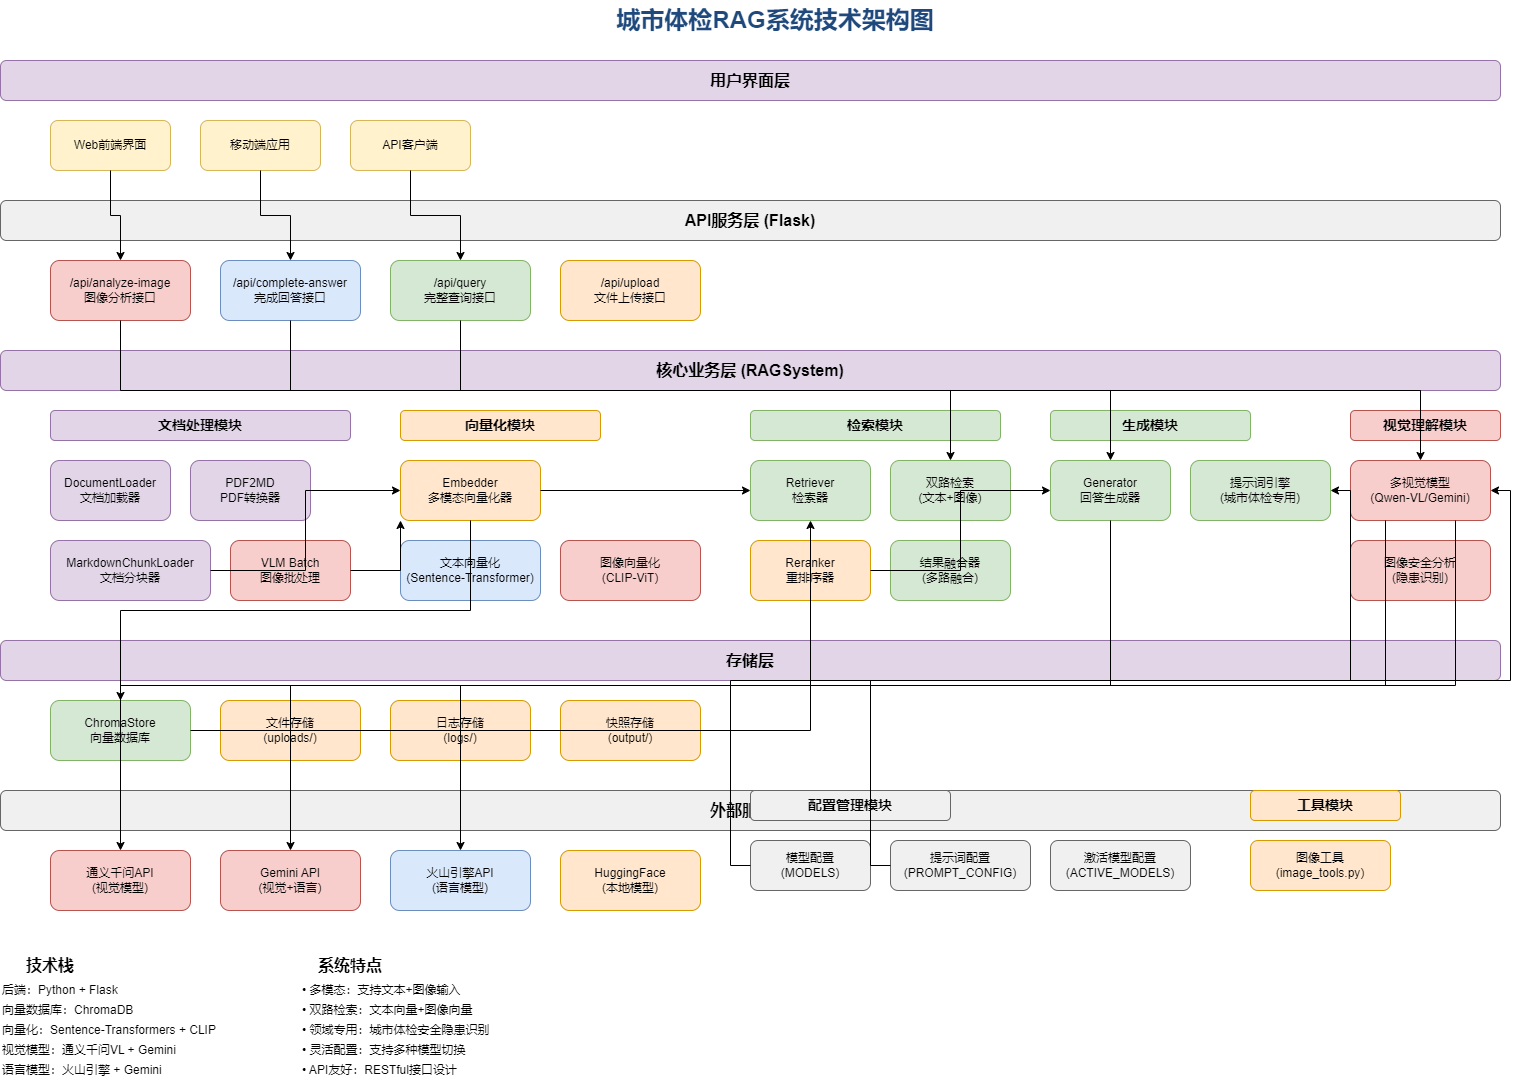

The diagram above was exported from draw.io. Its source (the exported page's mxGraphModel, read from the mxfile embedded in the PNG):
<mxGraphModel dx="547" dy="659" grid="1" gridSize="10" guides="1" tooltips="1" connect="1" arrows="1" fold="1" page="1" pageScale="1" pageWidth="1654" pageHeight="2339" math="0" shadow="0">
  <root>
    <mxCell id="0" />
    <mxCell id="1" parent="0" />
    <mxCell id="title" value="城市体检RAG系统技术架构图" style="text;html=1;strokeColor=none;fillColor=none;align=center;verticalAlign=middle;whiteSpace=wrap;rounded=0;fontSize=24;fontStyle=1;fontColor=#1f497d;" parent="1" vertex="1">
      <mxGeometry x="600" y="20" width="450" height="40" as="geometry" />
    </mxCell>
    <mxCell id="ui-layer" value="用户界面层" style="rounded=1;whiteSpace=wrap;html=1;fontSize=16;fontStyle=1;fillColor=#e1d5e7;strokeColor=#9673a6;" parent="1" vertex="1">
      <mxGeometry x="50" y="80" width="1500" height="40" as="geometry" />
    </mxCell>
    <mxCell id="web-ui" value="Web前端界面" style="rounded=1;whiteSpace=wrap;html=1;fillColor=#fff2cc;strokeColor=#d6b656;" parent="1" vertex="1">
      <mxGeometry x="100" y="140" width="120" height="50" as="geometry" />
    </mxCell>
    <mxCell id="mobile-ui" value="移动端应用" style="rounded=1;whiteSpace=wrap;html=1;fillColor=#fff2cc;strokeColor=#d6b656;" parent="1" vertex="1">
      <mxGeometry x="250" y="140" width="120" height="50" as="geometry" />
    </mxCell>
    <mxCell id="api-client" value="API客户端" style="rounded=1;whiteSpace=wrap;html=1;fillColor=#fff2cc;strokeColor=#d6b656;" parent="1" vertex="1">
      <mxGeometry x="400" y="140" width="120" height="50" as="geometry" />
    </mxCell>
    <mxCell id="api-layer" value="API服务层 (Flask)" style="rounded=1;whiteSpace=wrap;html=1;fontSize=16;fontStyle=1;fillColor=#f0f0f0;strokeColor=#666666;" parent="1" vertex="1">
      <mxGeometry x="50" y="220" width="1500" height="40" as="geometry" />
    </mxCell>
    <mxCell id="api-analyze-img" value="/api/analyze-image&#10;图像分析接口" style="rounded=1;whiteSpace=wrap;html=1;fillColor=#f8cecc;strokeColor=#b85450;" parent="1" vertex="1">
      <mxGeometry x="100" y="280" width="140" height="60" as="geometry" />
    </mxCell>
    <mxCell id="api-complete-ans" value="/api/complete-answer&#10;完成回答接口" style="rounded=1;whiteSpace=wrap;html=1;fillColor=#dae8fc;strokeColor=#6c8ebf;" parent="1" vertex="1">
      <mxGeometry x="270" y="280" width="140" height="60" as="geometry" />
    </mxCell>
    <mxCell id="api-query-full" value="/api/query&#10;完整查询接口" style="rounded=1;whiteSpace=wrap;html=1;fillColor=#d5e8d4;strokeColor=#82b366;" parent="1" vertex="1">
      <mxGeometry x="440" y="280" width="140" height="60" as="geometry" />
    </mxCell>
    <mxCell id="api-upload" value="/api/upload&#10;文件上传接口" style="rounded=1;whiteSpace=wrap;html=1;fillColor=#ffe6cc;strokeColor=#d79b00;" parent="1" vertex="1">
      <mxGeometry x="610" y="280" width="140" height="60" as="geometry" />
    </mxCell>
    <mxCell id="business-layer" value="核心业务层 (RAGSystem)" style="rounded=1;whiteSpace=wrap;html=1;fontSize=16;fontStyle=1;fillColor=#e1d5e7;strokeColor=#9673a6;" parent="1" vertex="1">
      <mxGeometry x="50" y="370" width="1500" height="40" as="geometry" />
    </mxCell>
    <mxCell id="doc-processing" value="文档处理模块" style="rounded=1;whiteSpace=wrap;html=1;fontSize=14;fontStyle=1;fillColor=#e1d5e7;strokeColor=#9673a6;" parent="1" vertex="1">
      <mxGeometry x="100" y="430" width="300" height="30" as="geometry" />
    </mxCell>
    <mxCell id="doc-loader" value="DocumentLoader&#10;文档加载器" style="rounded=1;whiteSpace=wrap;html=1;fillColor=#e1d5e7;strokeColor=#9673a6;" parent="1" vertex="1">
      <mxGeometry x="100" y="480" width="120" height="60" as="geometry" />
    </mxCell>
    <mxCell id="pdf2md" value="PDF2MD&#10;PDF转换器" style="rounded=1;whiteSpace=wrap;html=1;fillColor=#e1d5e7;strokeColor=#9673a6;" parent="1" vertex="1">
      <mxGeometry x="240" y="480" width="120" height="60" as="geometry" />
    </mxCell>
    <mxCell id="md-chunker" value="MarkdownChunkLoader&#10;文档分块器" style="rounded=1;whiteSpace=wrap;html=1;fillColor=#e1d5e7;strokeColor=#9673a6;" parent="1" vertex="1">
      <mxGeometry x="100" y="560" width="160" height="60" as="geometry" />
    </mxCell>
    <mxCell id="vlm-batch" value="VLM Batch&#10;图像批处理" style="rounded=1;whiteSpace=wrap;html=1;fillColor=#f8cecc;strokeColor=#b85450;" parent="1" vertex="1">
      <mxGeometry x="280" y="560" width="120" height="60" as="geometry" />
    </mxCell>
    <mxCell id="embedding-module" value="向量化模块" style="rounded=1;whiteSpace=wrap;html=1;fontSize=14;fontStyle=1;fillColor=#ffe6cc;strokeColor=#d79b00;" parent="1" vertex="1">
      <mxGeometry x="450" y="430" width="200" height="30" as="geometry" />
    </mxCell>
    <mxCell id="embedder" value="Embedder&#10;多模态向量化器" style="rounded=1;whiteSpace=wrap;html=1;fillColor=#ffe6cc;strokeColor=#d79b00;" parent="1" vertex="1">
      <mxGeometry x="450" y="480" width="140" height="60" as="geometry" />
    </mxCell>
    <mxCell id="text-embedding" value="文本向量化&#10;(Sentence-Transformer)" style="rounded=1;whiteSpace=wrap;html=1;fillColor=#dae8fc;strokeColor=#6c8ebf;" parent="1" vertex="1">
      <mxGeometry x="450" y="560" width="140" height="60" as="geometry" />
    </mxCell>
    <mxCell id="image-embedding" value="图像向量化&#10;(CLIP-ViT)" style="rounded=1;whiteSpace=wrap;html=1;fillColor=#f8cecc;strokeColor=#b85450;" parent="1" vertex="1">
      <mxGeometry x="610" y="560" width="140" height="60" as="geometry" />
    </mxCell>
    <mxCell id="retrieval-module" value="检索模块" style="rounded=1;whiteSpace=wrap;html=1;fontSize=14;fontStyle=1;fillColor=#d5e8d4;strokeColor=#82b366;" parent="1" vertex="1">
      <mxGeometry x="800" y="430" width="250" height="30" as="geometry" />
    </mxCell>
    <mxCell id="retriever" value="Retriever&#10;检索器" style="rounded=1;whiteSpace=wrap;html=1;fillColor=#d5e8d4;strokeColor=#82b366;" parent="1" vertex="1">
      <mxGeometry x="800" y="480" width="120" height="60" as="geometry" />
    </mxCell>
    <mxCell id="dual-retrieval" value="双路检索&#10;(文本+图像)" style="rounded=1;whiteSpace=wrap;html=1;fillColor=#d5e8d4;strokeColor=#82b366;" parent="1" vertex="1">
      <mxGeometry x="940" y="480" width="120" height="60" as="geometry" />
    </mxCell>
    <mxCell id="reranker" value="Reranker&#10;重排序器" style="rounded=1;whiteSpace=wrap;html=1;fillColor=#ffe6cc;strokeColor=#d79b00;" parent="1" vertex="1">
      <mxGeometry x="800" y="560" width="120" height="60" as="geometry" />
    </mxCell>
    <mxCell id="result-fusion" value="结果融合器&#10;(多路融合)" style="rounded=1;whiteSpace=wrap;html=1;fillColor=#d5e8d4;strokeColor=#82b366;" parent="1" vertex="1">
      <mxGeometry x="940" y="560" width="120" height="60" as="geometry" />
    </mxCell>
    <mxCell id="generation-module" value="生成模块" style="rounded=1;whiteSpace=wrap;html=1;fontSize=14;fontStyle=1;fillColor=#d5e8d4;strokeColor=#82b366;" parent="1" vertex="1">
      <mxGeometry x="1100" y="430" width="200" height="30" as="geometry" />
    </mxCell>
    <mxCell id="generator" value="Generator&#10;回答生成器" style="rounded=1;whiteSpace=wrap;html=1;fillColor=#d5e8d4;strokeColor=#82b366;" parent="1" vertex="1">
      <mxGeometry x="1100" y="480" width="120" height="60" as="geometry" />
    </mxCell>
    <mxCell id="prompt-engine" value="提示词引擎&#10;(城市体检专用)" style="rounded=1;whiteSpace=wrap;html=1;fillColor=#d5e8d4;strokeColor=#82b366;" parent="1" vertex="1">
      <mxGeometry x="1240" y="480" width="140" height="60" as="geometry" />
    </mxCell>
    <mxCell id="vision-module" value="视觉理解模块" style="rounded=1;whiteSpace=wrap;html=1;fontSize=14;fontStyle=1;fillColor=#f8cecc;strokeColor=#b85450;" parent="1" vertex="1">
      <mxGeometry x="1400" y="430" width="150" height="30" as="geometry" />
    </mxCell>
    <mxCell id="vision-models" value="多视觉模型&#10;(Qwen-VL/Gemini)" style="rounded=1;whiteSpace=wrap;html=1;fillColor=#f8cecc;strokeColor=#b85450;" parent="1" vertex="1">
      <mxGeometry x="1400" y="480" width="140" height="60" as="geometry" />
    </mxCell>
    <mxCell id="image-analysis" value="图像安全分析&#10;(隐患识别)" style="rounded=1;whiteSpace=wrap;html=1;fillColor=#f8cecc;strokeColor=#b85450;" parent="1" vertex="1">
      <mxGeometry x="1400" y="560" width="140" height="60" as="geometry" />
    </mxCell>
    <mxCell id="storage-layer" value="存储层" style="rounded=1;whiteSpace=wrap;html=1;fontSize=16;fontStyle=1;fillColor=#e1d5e7;strokeColor=#9673a6;" parent="1" vertex="1">
      <mxGeometry x="50" y="660" width="1500" height="40" as="geometry" />
    </mxCell>
    <mxCell id="chroma-store" value="ChromaStore&#10;向量数据库" style="rounded=1;whiteSpace=wrap;html=1;fillColor=#d5e8d4;strokeColor=#82b366;" parent="1" vertex="1">
      <mxGeometry x="100" y="720" width="140" height="60" as="geometry" />
    </mxCell>
    <mxCell id="file-storage" value="文件存储&#10;(uploads/)" style="rounded=1;whiteSpace=wrap;html=1;fillColor=#ffe6cc;strokeColor=#d79b00;" parent="1" vertex="1">
      <mxGeometry x="270" y="720" width="140" height="60" as="geometry" />
    </mxCell>
    <mxCell id="log-storage" value="日志存储&#10;(logs/)" style="rounded=1;whiteSpace=wrap;html=1;fillColor=#ffe6cc;strokeColor=#d79b00;" parent="1" vertex="1">
      <mxGeometry x="440" y="720" width="140" height="60" as="geometry" />
    </mxCell>
    <mxCell id="snapshot-storage" value="快照存储&#10;(output/)" style="rounded=1;whiteSpace=wrap;html=1;fillColor=#ffe6cc;strokeColor=#d79b00;" parent="1" vertex="1">
      <mxGeometry x="610" y="720" width="140" height="60" as="geometry" />
    </mxCell>
    <mxCell id="external-layer" value="外部服务层" style="rounded=1;whiteSpace=wrap;html=1;fontSize=16;fontStyle=1;fillColor=#f0f0f0;strokeColor=#666666;" parent="1" vertex="1">
      <mxGeometry x="50" y="810" width="1500" height="40" as="geometry" />
    </mxCell>
    <mxCell id="qwen-api" value="通义千问API&#10;(视觉模型)" style="rounded=1;whiteSpace=wrap;html=1;fillColor=#f8cecc;strokeColor=#b85450;" parent="1" vertex="1">
      <mxGeometry x="100" y="870" width="140" height="60" as="geometry" />
    </mxCell>
    <mxCell id="gemini-api" value="Gemini API&#10;(视觉+语言)" style="rounded=1;whiteSpace=wrap;html=1;fillColor=#f8cecc;strokeColor=#b85450;" parent="1" vertex="1">
      <mxGeometry x="270" y="870" width="140" height="60" as="geometry" />
    </mxCell>
    <mxCell id="volcengine-api" value="火山引擎API&#10;(语言模型)" style="rounded=1;whiteSpace=wrap;html=1;fillColor=#dae8fc;strokeColor=#6c8ebf;" parent="1" vertex="1">
      <mxGeometry x="440" y="870" width="140" height="60" as="geometry" />
    </mxCell>
    <mxCell id="huggingface" value="HuggingFace&#10;(本地模型)" style="rounded=1;whiteSpace=wrap;html=1;fillColor=#ffe6cc;strokeColor=#d79b00;" parent="1" vertex="1">
      <mxGeometry x="610" y="870" width="140" height="60" as="geometry" />
    </mxCell>
    <mxCell id="config-module" value="配置管理模块" style="rounded=1;whiteSpace=wrap;html=1;fontSize=14;fontStyle=1;fillColor=#f0f0f0;strokeColor=#666666;" parent="1" vertex="1">
      <mxGeometry x="800" y="810" width="200" height="30" as="geometry" />
    </mxCell>
    <mxCell id="model-config" value="模型配置&#10;(MODELS)" style="rounded=1;whiteSpace=wrap;html=1;fillColor=#f0f0f0;strokeColor=#666666;" parent="1" vertex="1">
      <mxGeometry x="800" y="860" width="120" height="50" as="geometry" />
    </mxCell>
    <mxCell id="prompt-config" value="提示词配置&#10;(PROMPT_CONFIG)" style="rounded=1;whiteSpace=wrap;html=1;fillColor=#f0f0f0;strokeColor=#666666;" parent="1" vertex="1">
      <mxGeometry x="940" y="860" width="140" height="50" as="geometry" />
    </mxCell>
    <mxCell id="active-models" value="激活模型配置&#10;(ACTIVE_MODELS)" style="rounded=1;whiteSpace=wrap;html=1;fillColor=#f0f0f0;strokeColor=#666666;" parent="1" vertex="1">
      <mxGeometry x="1100" y="860" width="140" height="50" as="geometry" />
    </mxCell>
    <mxCell id="utils-module" value="工具模块" style="rounded=1;whiteSpace=wrap;html=1;fontSize=14;fontStyle=1;fillColor=#ffe6cc;strokeColor=#d79b00;" parent="1" vertex="1">
      <mxGeometry x="1300" y="810" width="150" height="30" as="geometry" />
    </mxCell>
    <mxCell id="image-tools" value="图像工具&#10;(image_tools.py)" style="rounded=1;whiteSpace=wrap;html=1;fillColor=#ffe6cc;strokeColor=#d79b00;" parent="1" vertex="1">
      <mxGeometry x="1300" y="860" width="140" height="50" as="geometry" />
    </mxCell>
    <mxCell id="ui-to-api1" style="edgeStyle=orthogonalEdgeStyle;rounded=0;orthogonalLoop=1;jettySize=auto;html=1;exitX=0.5;exitY=1;exitDx=0;exitDy=0;entryX=0.5;entryY=0;entryDx=0;entryDy=0;" parent="1" source="web-ui" target="api-analyze-img" edge="1">
      <mxGeometry relative="1" as="geometry" />
    </mxCell>
    <mxCell id="ui-to-api2" style="edgeStyle=orthogonalEdgeStyle;rounded=0;orthogonalLoop=1;jettySize=auto;html=1;exitX=0.5;exitY=1;exitDx=0;exitDy=0;entryX=0.5;entryY=0;entryDx=0;entryDy=0;" parent="1" source="mobile-ui" target="api-complete-ans" edge="1">
      <mxGeometry relative="1" as="geometry" />
    </mxCell>
    <mxCell id="ui-to-api3" style="edgeStyle=orthogonalEdgeStyle;rounded=0;orthogonalLoop=1;jettySize=auto;html=1;exitX=0.5;exitY=1;exitDx=0;exitDy=0;entryX=0.5;entryY=0;entryDx=0;entryDy=0;" parent="1" source="api-client" target="api-query-full" edge="1">
      <mxGeometry relative="1" as="geometry" />
    </mxCell>
    <mxCell id="api-to-business1" style="edgeStyle=orthogonalEdgeStyle;rounded=0;orthogonalLoop=1;jettySize=auto;html=1;exitX=0.5;exitY=1;exitDx=0;exitDy=0;entryX=0.5;entryY=0;entryDx=0;entryDy=0;" parent="1" source="api-analyze-img" target="vision-models" edge="1">
      <mxGeometry relative="1" as="geometry" />
    </mxCell>
    <mxCell id="api-to-business2" style="edgeStyle=orthogonalEdgeStyle;rounded=0;orthogonalLoop=1;jettySize=auto;html=1;exitX=0.5;exitY=1;exitDx=0;exitDy=0;entryX=0.5;entryY=0;entryDx=0;entryDy=0;" parent="1" source="api-complete-ans" target="dual-retrieval" edge="1">
      <mxGeometry relative="1" as="geometry" />
    </mxCell>
    <mxCell id="api-to-business3" style="edgeStyle=orthogonalEdgeStyle;rounded=0;orthogonalLoop=1;jettySize=auto;html=1;exitX=0.5;exitY=1;exitDx=0;exitDy=0;entryX=0.5;entryY=0;entryDx=0;entryDy=0;" parent="1" source="api-query-full" target="generator" edge="1">
      <mxGeometry relative="1" as="geometry" />
    </mxCell>
    <mxCell id="doc-to-embed" style="edgeStyle=orthogonalEdgeStyle;rounded=0;orthogonalLoop=1;jettySize=auto;html=1;exitX=1;exitY=0.5;exitDx=0;exitDy=0;entryX=0;entryY=0.5;entryDx=0;entryDy=0;" parent="1" source="md-chunker" target="embedder" edge="1">
      <mxGeometry relative="1" as="geometry" />
    </mxCell>
    <mxCell id="vlm-to-embed" style="edgeStyle=orthogonalEdgeStyle;rounded=0;orthogonalLoop=1;jettySize=auto;html=1;exitX=1;exitY=0.5;exitDx=0;exitDy=0;entryX=0;entryY=1;entryDx=0;entryDy=0;" parent="1" source="vlm-batch" target="embedder" edge="1">
      <mxGeometry relative="1" as="geometry" />
    </mxCell>
    <mxCell id="embed-to-retrieval" style="edgeStyle=orthogonalEdgeStyle;rounded=0;orthogonalLoop=1;jettySize=auto;html=1;exitX=1;exitY=0.5;exitDx=0;exitDy=0;entryX=0;entryY=0.5;entryDx=0;entryDy=0;" parent="1" source="embedder" target="retriever" edge="1">
      <mxGeometry relative="1" as="geometry" />
    </mxCell>
    <mxCell id="retrieval-to-gen" style="edgeStyle=orthogonalEdgeStyle;rounded=0;orthogonalLoop=1;jettySize=auto;html=1;exitX=1;exitY=0.5;exitDx=0;exitDy=0;entryX=0;entryY=0.5;entryDx=0;entryDy=0;" parent="1" source="reranker" target="generator" edge="1">
      <mxGeometry relative="1" as="geometry" />
    </mxCell>
    <mxCell id="embed-to-storage" style="edgeStyle=orthogonalEdgeStyle;rounded=0;orthogonalLoop=1;jettySize=auto;html=1;exitX=0.5;exitY=1;exitDx=0;exitDy=0;entryX=0.5;entryY=0;entryDx=0;entryDy=0;" parent="1" source="embedder" target="chroma-store" edge="1">
      <mxGeometry relative="1" as="geometry" />
    </mxCell>
    <mxCell id="storage-to-retrieval" style="edgeStyle=orthogonalEdgeStyle;rounded=0;orthogonalLoop=1;jettySize=auto;html=1;exitX=1;exitY=0.5;exitDx=0;exitDy=0;entryX=0.5;entryY=1;entryDx=0;entryDy=0;" parent="1" source="chroma-store" target="retriever" edge="1">
      <mxGeometry relative="1" as="geometry" />
    </mxCell>
    <mxCell id="vision-to-external1" style="edgeStyle=orthogonalEdgeStyle;rounded=0;orthogonalLoop=1;jettySize=auto;html=1;exitX=0.25;exitY=1;exitDx=0;exitDy=0;entryX=0.5;entryY=0;entryDx=0;entryDy=0;strokeStyle=dashed;" parent="1" source="vision-models" target="qwen-api" edge="1">
      <mxGeometry relative="1" as="geometry" />
    </mxCell>
    <mxCell id="vision-to-external2" style="edgeStyle=orthogonalEdgeStyle;rounded=0;orthogonalLoop=1;jettySize=auto;html=1;exitX=0.75;exitY=1;exitDx=0;exitDy=0;entryX=0.5;entryY=0;entryDx=0;entryDy=0;strokeStyle=dashed;" parent="1" source="vision-models" target="gemini-api" edge="1">
      <mxGeometry relative="1" as="geometry" />
    </mxCell>
    <mxCell id="gen-to-external" style="edgeStyle=orthogonalEdgeStyle;rounded=0;orthogonalLoop=1;jettySize=auto;html=1;exitX=0.5;exitY=1;exitDx=0;exitDy=0;entryX=0.5;entryY=0;entryDx=0;entryDy=0;strokeStyle=dashed;" parent="1" source="generator" target="volcengine-api" edge="1">
      <mxGeometry relative="1" as="geometry" />
    </mxCell>
    <mxCell id="config-to-models" style="edgeStyle=orthogonalEdgeStyle;rounded=0;orthogonalLoop=1;jettySize=auto;html=1;exitX=0;exitY=0.5;exitDx=0;exitDy=0;entryX=1;entryY=0.5;entryDx=0;entryDy=0;strokeStyle=dotted;" parent="1" source="model-config" target="vision-models" edge="1">
      <mxGeometry relative="1" as="geometry" />
    </mxCell>
    <mxCell id="prompt-to-gen" style="edgeStyle=orthogonalEdgeStyle;rounded=0;orthogonalLoop=1;jettySize=auto;html=1;exitX=0;exitY=0.5;exitDx=0;exitDy=0;entryX=1;entryY=0.5;entryDx=0;entryDy=0;strokeStyle=dotted;" parent="1" source="prompt-config" target="prompt-engine" edge="1">
      <mxGeometry relative="1" as="geometry" />
    </mxCell>
    <mxCell id="tech-stack-title" value="技术栈" style="text;html=1;strokeColor=none;fillColor=none;align=center;verticalAlign=middle;whiteSpace=wrap;rounded=0;fontSize=16;fontStyle=1;" parent="1" vertex="1">
      <mxGeometry x="50" y="970" width="100" height="30" as="geometry" />
    </mxCell>
    <mxCell id="tech-backend" value="后端：Python + Flask" style="text;html=1;strokeColor=none;fillColor=none;align=left;verticalAlign=middle;whiteSpace=wrap;rounded=0;" parent="1" vertex="1">
      <mxGeometry x="50" y="1000" width="200" height="20" as="geometry" />
    </mxCell>
    <mxCell id="tech-vector" value="向量数据库：ChromaDB" style="text;html=1;strokeColor=none;fillColor=none;align=left;verticalAlign=middle;whiteSpace=wrap;rounded=0;" parent="1" vertex="1">
      <mxGeometry x="50" y="1020" width="200" height="20" as="geometry" />
    </mxCell>
    <mxCell id="tech-embedding" value="向量化：Sentence-Transformers + CLIP" style="text;html=1;strokeColor=none;fillColor=none;align=left;verticalAlign=middle;whiteSpace=wrap;rounded=0;" parent="1" vertex="1">
      <mxGeometry x="50" y="1040" width="250" height="20" as="geometry" />
    </mxCell>
    <mxCell id="tech-vision" value="视觉模型：通义千问VL + Gemini" style="text;html=1;strokeColor=none;fillColor=none;align=left;verticalAlign=middle;whiteSpace=wrap;rounded=0;" parent="1" vertex="1">
      <mxGeometry x="50" y="1060" width="250" height="20" as="geometry" />
    </mxCell>
    <mxCell id="tech-language" value="语言模型：火山引擎 + Gemini" style="text;html=1;strokeColor=none;fillColor=none;align=left;verticalAlign=middle;whiteSpace=wrap;rounded=0;" parent="1" vertex="1">
      <mxGeometry x="50" y="1080" width="250" height="20" as="geometry" />
    </mxCell>
    <mxCell id="features-title" value="系统特点" style="text;html=1;strokeColor=none;fillColor=none;align=center;verticalAlign=middle;whiteSpace=wrap;rounded=0;fontSize=16;fontStyle=1;" parent="1" vertex="1">
      <mxGeometry x="350" y="970" width="100" height="30" as="geometry" />
    </mxCell>
    <mxCell id="feature-multimodal" value="• 多模态：支持文本+图像输入" style="text;html=1;strokeColor=none;fillColor=none;align=left;verticalAlign=middle;whiteSpace=wrap;rounded=0;" parent="1" vertex="1">
      <mxGeometry x="350" y="1000" width="250" height="20" as="geometry" />
    </mxCell>
    <mxCell id="feature-dual" value="• 双路检索：文本向量+图像向量" style="text;html=1;strokeColor=none;fillColor=none;align=left;verticalAlign=middle;whiteSpace=wrap;rounded=0;" parent="1" vertex="1">
      <mxGeometry x="350" y="1020" width="250" height="20" as="geometry" />
    </mxCell>
    <mxCell id="feature-domain" value="• 领域专用：城市体检安全隐患识别" style="text;html=1;strokeColor=none;fillColor=none;align=left;verticalAlign=middle;whiteSpace=wrap;rounded=0;" parent="1" vertex="1">
      <mxGeometry x="350" y="1040" width="250" height="20" as="geometry" />
    </mxCell>
    <mxCell id="feature-flexible" value="• 灵活配置：支持多种模型切换" style="text;html=1;strokeColor=none;fillColor=none;align=left;verticalAlign=middle;whiteSpace=wrap;rounded=0;" parent="1" vertex="1">
      <mxGeometry x="350" y="1060" width="250" height="20" as="geometry" />
    </mxCell>
    <mxCell id="feature-api" value="• API友好：RESTful接口设计" style="text;html=1;strokeColor=none;fillColor=none;align=left;verticalAlign=middle;whiteSpace=wrap;rounded=0;" parent="1" vertex="1">
      <mxGeometry x="350" y="1080" width="250" height="20" as="geometry" />
    </mxCell>
  </root>
</mxGraphModel>